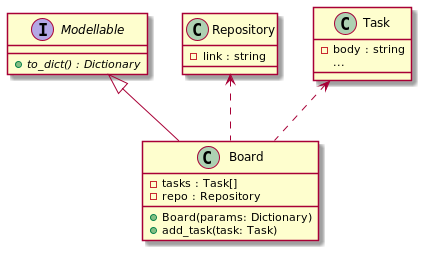

The diagram above was rendered by PlantUML. Its source (embedded in the PNG):
@startuml
'https://plantuml.com/class-diagram

'class Board(Modellable):
'    """"Facade"""
'
'    def __init__(self, **kwargs):
'        tasks = kwargs.get('tasks') or []
'        repo = kwargs.get('repo')
'
'        assert type(tasks) == list
'
'        self.__tasks = tasks
'        self.__repo = repo
'
'    def add_task(self, task):
'        self.__tasks.append(task)
'
'    def to_dict(self):
'        if type(self) != Board:
'            self = self.decorated_board
'
'        return {
'            "tasks": self.__tasks,
'            "repo": self.__repo,
'        }


interface Modellable {
    +{abstract}to_dict() : Dictionary
}

class Board {
    +Board(params: Dictionary)
    +add_task(task: Task)

    -tasks : Task[]
    -repo : Repository
}

class Repository {
    -link : string
}

class Task {
    -body : string
    ...
}

Modellable <|-- Board
Repository <.. Board
Task <.. Board

@enduml